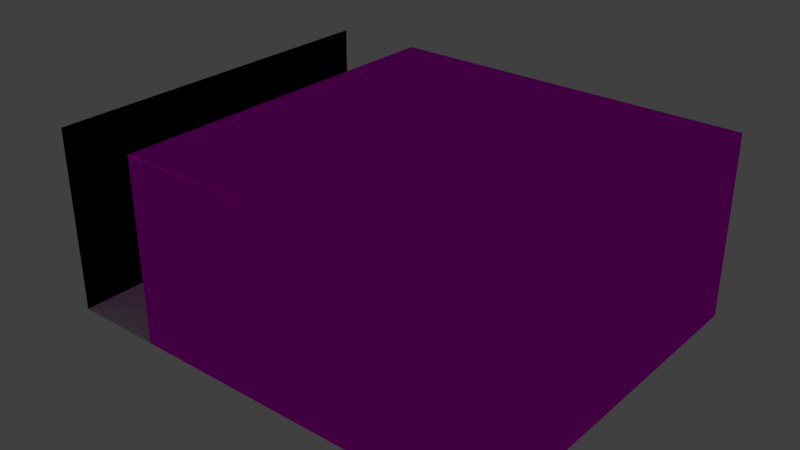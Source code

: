 # Source: Level_01_Room.blend  (saved by Blender 2.79.0; exported with 4.5.12 LTS)
import bpy
from mathutils import Matrix  # noqa: F401  (used for matrix-valued properties, if any)

bpy.ops.wm.read_factory_settings(use_empty=True)
scene = bpy.context.scene
scene.name = 'Scene'

# ---- collections
col_collection_1 = bpy.data.collections.new('Collection 1'); scene.collection.children.link(col_collection_1)

# ---- images (referenced by path relative to the original .blend; pixels are not part of the script)
import os
ASSET_DIR = os.environ.get("B2B_ASSET_DIR", "")  # directory of the original .blend (textures are referenced by path, not embedded)
HERE = os.path.dirname(os.path.abspath(__file__))  # packed textures are extracted next to this script under _unpacked/

def load_image(name, relpath, width, height, colorspace="sRGB"):
    """Load a texture the original file referenced (path relative to the .blend, or extracted next to this script)."""
    p = next((c for c in (os.path.join(HERE, relpath), os.path.join(ASSET_DIR, relpath)) if relpath and os.path.exists(c)), "")
    if p:
        img = bpy.data.images.load(p, check_existing=True)
        img.name = name
    else:  # same state as the original file: an image datablock whose file is absent (Cycles renders it pink)
        img = bpy.data.images.new(name, width, height)
        img.source = "FILE"
        img.filepath = "//" + (relpath or name)
    img.colorspace_settings.name = colorspace
    return img
img_wall_jpg_001 = load_image('Wall.jpg.001', 'Wall.jpg', 1024, 1024, 'sRGB')
img_texturescom_plasterceiling_jpg_003 = load_image('TexturesCom_PlasterCeiling.jpg.003', 'TexturesCom_PlasterCeiling.jpg', 1024, 1024, 'sRGB')
img_floor_jpg = load_image('Floor.jpg', 'Floor.jpg', 1024, 1024, 'sRGB')

# ---- materials (node trees are filled in below, after node groups)
mat_material_003 = bpy.data.materials.new('Material.003')
mat_material_003.alpha_threshold = 0.0
mat_material_003.roughness = 0.5
mat_material_004 = bpy.data.materials.new('Material.004')
mat_material_004.alpha_threshold = 0.0
mat_material_004.roughness = 0.5
mat_material_005 = bpy.data.materials.new('Material.005')
mat_material_005.alpha_threshold = 0.0
mat_material_005.roughness = 0.5
mat_material_002 = bpy.data.materials.new('Material.002')
mat_material_002.alpha_threshold = 0.0
mat_material_002.roughness = 0.5

# ---- material node trees
mat_material_003.use_nodes = True; mat_material_003.node_tree.nodes.clear()
_N = mat_material_003.node_tree.nodes; _L = mat_material_003.node_tree.links
n0 = _N.new('ShaderNodeOutputMaterial'); n0.name = 'Material Output'; n0.location = (300, 300)
n1 = _N.new('ShaderNodeBsdfDiffuse'); n1.name = 'Diffuse BSDF'; n1.location = (10, 300)
n2 = _N.new('ShaderNodeTexImage'); n2.name = 'Image Texture'; n2.location = (-180, 300)
n2.width = 140
n2.image = img_wall_jpg_001
_L.new(n1.outputs[0], n0.inputs[0])
_L.new(n2.outputs[0], n1.inputs[0])
n0.is_active_output = True
mat_material_004.use_nodes = True; mat_material_004.node_tree.nodes.clear()
_N = mat_material_004.node_tree.nodes; _L = mat_material_004.node_tree.links
n0 = _N.new('ShaderNodeOutputMaterial'); n0.name = 'Material Output'; n0.location = (300, 300)
n1 = _N.new('ShaderNodeBsdfDiffuse'); n1.name = 'Diffuse BSDF'; n1.location = (10, 300)
n1.inputs[0].default_value = (0.0, 0.0, 0.0, 1.0)
_L.new(n1.outputs[0], n0.inputs[0])
n0.is_active_output = True
mat_material_005.use_nodes = True; mat_material_005.node_tree.nodes.clear()
_N = mat_material_005.node_tree.nodes; _L = mat_material_005.node_tree.links
n0 = _N.new('ShaderNodeOutputMaterial'); n0.name = 'Material Output'; n0.location = (300, 300)
n1 = _N.new('ShaderNodeBsdfDiffuse'); n1.name = 'Diffuse BSDF'; n1.location = (10, 300)
n2 = _N.new('ShaderNodeTexImage'); n2.name = 'Image Texture'; n2.location = (-180, 300)
n2.width = 140
n2.image = img_texturescom_plasterceiling_jpg_003
_L.new(n1.outputs[0], n0.inputs[0])
_L.new(n2.outputs[0], n1.inputs[0])
n0.is_active_output = True
mat_material_002.use_nodes = True; mat_material_002.node_tree.nodes.clear()
_N = mat_material_002.node_tree.nodes; _L = mat_material_002.node_tree.links
n0 = _N.new('ShaderNodeOutputMaterial'); n0.name = 'Material Output'; n0.location = (555, 328)
n1 = _N.new('ShaderNodeTexImage'); n1.name = 'Image Texture'; n1.location = (101, 413)
n1.width = 140
n1.image = img_floor_jpg
n2 = _N.new('ShaderNodeMapping'); n2.name = 'Mapping'; n2.location = (-248, 413)
n2.vector_type = 'TEXTURE'
n2.inputs[3].default_value = (0.1, 0.1, 0.1)
n3 = _N.new('ShaderNodeTexCoord'); n3.name = 'Texture Coordinate'; n3.location = (-428, 350)
n4 = _N.new('ShaderNodeEmission'); n4.name = 'Emission'; n4.location = (323, 332)
n5 = _N.new('ShaderNodeVectorMath'); n5.name = 'Vector Math'; n5.location = (0, 0)
n5.operation = 'MAXIMUM'
n5.inputs[1].default_value = (15.0, 15.0, 0.0)
n6 = _N.new('ShaderNodeVectorMath'); n6.name = 'Vector Math.001'; n6.location = (0, 0)
n6.operation = 'MINIMUM'
n6.inputs[1].default_value = (15.0, 15.0, 1.0)
_L.new(n3.outputs[2], n2.inputs[0])
_L.new(n1.outputs[0], n4.inputs[0])
_L.new(n4.outputs[0], n0.inputs[0])
_L.new(n5.outputs[0], n1.inputs[0])
_L.new(n6.outputs[0], n5.inputs[0])
_L.new(n2.outputs[0], n6.inputs[0])
n0.is_active_output = True

# ---- world
world_world = bpy.data.worlds.new('World'); scene.world = world_world
world_world.color = (0.05088, 0.05088, 0.05088)
world_world.use_sun_shadow = False
world_world.sun_shadow_jitter_overblur = 0.0
world_world.cycles.sampling_method = 'MANUAL'

# ---- meshes
me_plane_011 = bpy.data.meshes.new('Plane.011')
me_plane_011.from_pydata([(-1.0, -1.0, 0.0), (1.0, -1.0, 0.0), (-1.0, 1.0, 0.0), (1.0, 1.0, 0.0)], [], [(0, 1, 3, 2)])
_uv = me_plane_011.uv_layers.new(name='UVMap')
_uv.uv.foreach_set('vector', [-0.5154, 0.003786, 1.459, 0.003786, 1.459, 0.9908, -0.5154, 0.9908])
me_plane_011.materials.append(mat_material_003)
me_plane_011.use_remesh_preserve_volume = False
me_plane_011.use_remesh_preserve_attributes = False
me_plane_011.use_mirror_vertex_groups = False
me_plane_011.update()
me_plane_010 = bpy.data.meshes.new('Plane.010')
me_plane_010.from_pydata([(-1.0, -1.0, 0.0), (1.0, -1.0, 0.0), (-1.0, 1.0, 0.0), (1.0, 1.0, 0.0), (-0.25, -1.0, 0.0), (0.25, -1.0, 0.0), (0.25, 1.0, 0.0), (-0.25, 1.0, 0.0), (-1.0, 0.5, 0.0), (-1.0, 0.0, 0.0), (-1.0, -0.5, 0.0), (1.0, -0.5, 0.0), (1.0, 0.0, 0.0), (1.0, 0.5, 0.0), (-0.25, -0.5, 0.0), (-0.25, 0.0, 0.0), (-0.25, 0.5, 0.0), (0.25, -0.5, 0.0), (0.25, 0.0, 0.0), (0.25, 0.5, 0.0)], [], [(19, 13, 3, 6), (8, 16, 7, 2), (16, 19, 6, 7), (0, 4, 14, 10), (10, 14, 15, 9), (9, 15, 16, 8), (5, 1, 11, 17), (17, 11, 12, 18), (18, 12, 13, 19)])
_uv = me_plane_010.uv_layers.new(name='UVMap')
_uv.uv.foreach_set('vector', [0.8007, 0.744, 1.459, 0.744, 1.459, 0.9908, 0.8007, 0.9908, -0.5154, 0.744, 0.1426, 0.744, 0.1426, 0.9908, -0.5154, 0.9908, 0.1426, 0.744, 0.8007, 0.744, 0.8007, 0.9908, 0.1426, 0.9908, -0.5154, 0.003786, 0.1426, 0.003786, 0.1426, 0.2505, -0.5154, 0.2505, -0.5154, 0.2505, 0.1426, 0.2505, 0.1426, 0.4973, -0.5154, 0.4973, -0.5154, 0.4973, 0.1426, 0.4973, 0.1426, 0.744, -0.5154, 0.744, 0.8007, 0.003786, 1.459, 0.003786, 1.459, 0.2505, 0.8007, 0.2505, 0.8007, 0.2505, 1.459, 0.2505, 1.459, 0.4973, 0.8007, 0.4973, 0.8007, 0.4973, 1.459, 0.4973, 1.459, 0.744, 0.8007, 0.744])
me_plane_010.materials.append(mat_material_003)
me_plane_010.use_remesh_preserve_volume = False
me_plane_010.use_remesh_preserve_attributes = False
me_plane_010.use_mirror_vertex_groups = False
me_plane_010.update()
me_plane_009 = bpy.data.meshes.new('Plane.009')
me_plane_009.from_pydata([(-1.0, -1.0, 0.0), (1.0, -1.0, 0.0), (-1.0, 1.0, 0.0), (1.0, 1.0, 0.0)], [], [(0, 1, 3, 2)])
_uv = me_plane_009.uv_layers.new(name='UVMap')
_uv.uv.foreach_set('vector', [-0.5154, 0.003786, 1.459, 0.003786, 1.459, 0.9908, -0.5154, 0.9908])
me_plane_009.materials.append(mat_material_003)
me_plane_009.use_remesh_preserve_volume = False
me_plane_009.use_remesh_preserve_attributes = False
me_plane_009.use_mirror_vertex_groups = False
me_plane_009.update()
me_plane_007 = bpy.data.meshes.new('Plane.007')
me_plane_007.from_pydata([(-1.0, -1.0, 0.0), (1.0, -1.0, 0.0), (-1.0, 1.0, 0.0), (1.0, 1.0, 0.0)], [], [(0, 1, 3, 2)])
me_plane_007.use_remesh_preserve_volume = False
me_plane_007.use_remesh_preserve_attributes = False
me_plane_007.use_mirror_vertex_groups = False
me_plane_007.update()
me_plane_006 = bpy.data.meshes.new('Plane.006')
me_plane_006.from_pydata([(-1.0, -1.0, 0.0), (1.0, -1.0, 0.0), (-1.0, 1.0, 0.0), (1.0, 1.0, 0.0)], [], [(0, 1, 3, 2)])
_uv = me_plane_006.uv_layers.new(name='UVMap')
_uv.uv.foreach_set('vector', [3.245, 3.245, -2.245, 3.245, -2.245, -2.245, 3.245, -2.245])
me_plane_006.materials.append(mat_material_004)
me_plane_006.use_remesh_preserve_volume = False
me_plane_006.use_remesh_preserve_attributes = False
me_plane_006.use_mirror_vertex_groups = False
me_plane_006.update()
me_plane_005 = bpy.data.meshes.new('Plane.005')
me_plane_005.from_pydata([(-1.0, -1.0, 0.0), (1.0, -1.0, 0.0), (-1.0, 1.0, 0.0), (1.0, 1.0, 0.0)], [], [(0, 1, 3, 2)])
_uv = me_plane_005.uv_layers.new(name='UVMap')
_uv.uv.foreach_set('vector', [-0.696, -0.696, 1.696, -0.696, 1.696, 1.696, -0.696, 1.696])
me_plane_005.materials.append(mat_material_005)
me_plane_005.use_remesh_preserve_volume = False
me_plane_005.use_remesh_preserve_attributes = False
me_plane_005.use_mirror_vertex_groups = False
me_plane_005.update()
me_plane_002 = bpy.data.meshes.new('Plane.002')
me_plane_002.from_pydata([(-1.0, -1.0, 0.0), (1.0, -1.0, 0.0), (-1.0, 1.0, 0.0), (1.0, 1.0, 0.0)], [], [(0, 1, 3, 2)])
_uv = me_plane_002.uv_layers.new(name='UVMap')
_uv.uv.foreach_set('vector', [-0.5154, 0.003786, 1.459, 0.003786, 1.459, 0.9908, -0.5154, 0.9908])
me_plane_002.materials.append(mat_material_003)
me_plane_002.use_remesh_preserve_volume = False
me_plane_002.use_remesh_preserve_attributes = False
me_plane_002.use_mirror_vertex_groups = False
me_plane_002.update()
me_plane = bpy.data.meshes.new('Plane')
me_plane.from_pydata([(-1.0, -1.0, 0.0), (1.0, -1.0, 0.0), (-1.0, 1.0, 0.0), (1.0, 1.0, 0.0)], [], [(0, 1, 3, 2)])
_uv = me_plane.uv_layers.new(name='UVMap')
_uv.uv.foreach_set('vector', [3.453, 3.453, -2.453, 3.453, -2.453, -2.453, 3.453, -2.453])
me_plane.materials.append(mat_material_002)
me_plane.use_remesh_preserve_volume = False
me_plane.use_remesh_preserve_attributes = False
me_plane.use_mirror_vertex_groups = False
me_plane.update()

# ---- objects
ob_wall_left_of_door_001 = bpy.data.objects.new('Wall Left Of Door.001', me_plane_011)
ob_wall_behind_player_001 = bpy.data.objects.new('Wall Behind Player.001', me_plane_010)
ob_wall_behind_player = bpy.data.objects.new('Wall Behind Player', me_plane_009)
ob_groundoutsidedoor = bpy.data.objects.new('GroundOutsideDoor', me_plane_007)
ob_wall_outside_room = bpy.data.objects.new('Wall Outside Room', me_plane_006)
ob_roof = bpy.data.objects.new('Roof', me_plane_005)
ob_wall_left_of_door = bpy.data.objects.new('Wall Left Of Door', me_plane_002)
ob_ground = bpy.data.objects.new('Ground', me_plane)

# ---- transforms, parenting, visibility, modifiers, constraints
ob_wall_left_of_door_001.location = (0.0, 2.0, 1.0)
ob_wall_left_of_door_001.rotation_euler = (1.571, 0.0, 0.0)
ob_wall_left_of_door_001.scale = (2.0, 1.0, 1.0)
ob_wall_left_of_door_001.lineart.crease_threshold = 0.0
ob_wall_behind_player_001.location = (-2.0, 0.0, 1.0)
ob_wall_behind_player_001.rotation_euler = (1.571, 0.0, 1.571)
ob_wall_behind_player_001.scale = (2.0, 1.0, 1.0)
ob_wall_behind_player_001.lineart.crease_threshold = 0.0
ob_wall_behind_player.location = (2.0, 0.0, 1.0)
ob_wall_behind_player.rotation_euler = (1.571, 0.0, -1.571)
ob_wall_behind_player.scale = (2.0, 1.0, 1.0)
ob_wall_behind_player.lineart.crease_threshold = 0.0
ob_groundoutsidedoor.location = (-2.5, 0.0, 0.0)
ob_groundoutsidedoor.scale = (0.5, 2.0, 1.0)
ob_groundoutsidedoor.lineart.crease_threshold = 0.0
ob_wall_outside_room.location = (-3.0, 0.0, 1.0)
ob_wall_outside_room.rotation_euler = (1.571, 0.0, 1.571)
ob_wall_outside_room.scale = (2.0, 1.0, 0.0)
ob_wall_outside_room.lineart.crease_threshold = 0.0
ob_roof.location = (0.0, 0.0, 2.0)
ob_roof.rotation_euler = (0.0, 3.142, 0.0)
ob_roof.scale = (2.0, 2.0, 1.0)
ob_roof.lineart.crease_threshold = 0.0
ob_wall_left_of_door.location = (0.0, -2.0, 1.0)
ob_wall_left_of_door.rotation_euler = (1.571, 0.0, 3.142)
ob_wall_left_of_door.scale = (2.0, 1.0, 1.0)
ob_wall_left_of_door.lineart.crease_threshold = 0.0
ob_ground.location = (0.0, 0.0, 0.0)
ob_ground.rotation_euler = (0.0, 0.0, 1.571)
ob_ground.scale = (2.0, 2.0, 1.0)
ob_ground.lineart.crease_threshold = 0.0

# ---- collection membership
col_collection_1.objects.link(ob_wall_left_of_door_001)
col_collection_1.objects.link(ob_wall_behind_player_001)
col_collection_1.objects.link(ob_wall_behind_player)
col_collection_1.objects.link(ob_groundoutsidedoor)
col_collection_1.objects.link(ob_wall_outside_room)
col_collection_1.objects.link(ob_roof)
col_collection_1.objects.link(ob_wall_left_of_door)
col_collection_1.objects.link(ob_ground)

# ---- scene / render settings (as saved in the file)
scene.frame_start = 1; scene.frame_end = 250; scene.frame_set(1)
scene.render.engine = 'CYCLES'
scene.render.resolution_percentage = 50
scene.render.dither_intensity = 0.0
scene.cycles.use_denoising = False
scene.cycles.samples = 128
scene.cycles.sampling_pattern = 'TABULATED_SOBOL'
scene.cycles.use_adaptive_sampling = False
scene.cycles.use_light_tree = False
scene.cycles.blur_glossy = 0.0
scene.cycles.sample_clamp_indirect = 0.0
scene.view_settings.view_transform = 'Standard'
bpy.context.view_layer.update()

# ---- added for rendering (the .blend has no active camera): camera
cam_auto = bpy.data.cameras.new('AutoCamera')
cam_auto.lens = 50.0
cam_auto.sensor_width = 36.0
cam_auto.clip_end = 1000.0
ob_auto_camera = bpy.data.objects.new('AutoCamera', cam_auto)
scene.collection.objects.link(ob_auto_camera)
ob_auto_camera.location = (5.7066, -7.44792, 5.96528)
ob_auto_camera.rotation_euler = (1.09748, -7.21219e-08, 0.694738)
scene.camera = ob_auto_camera
bpy.context.view_layer.update()
